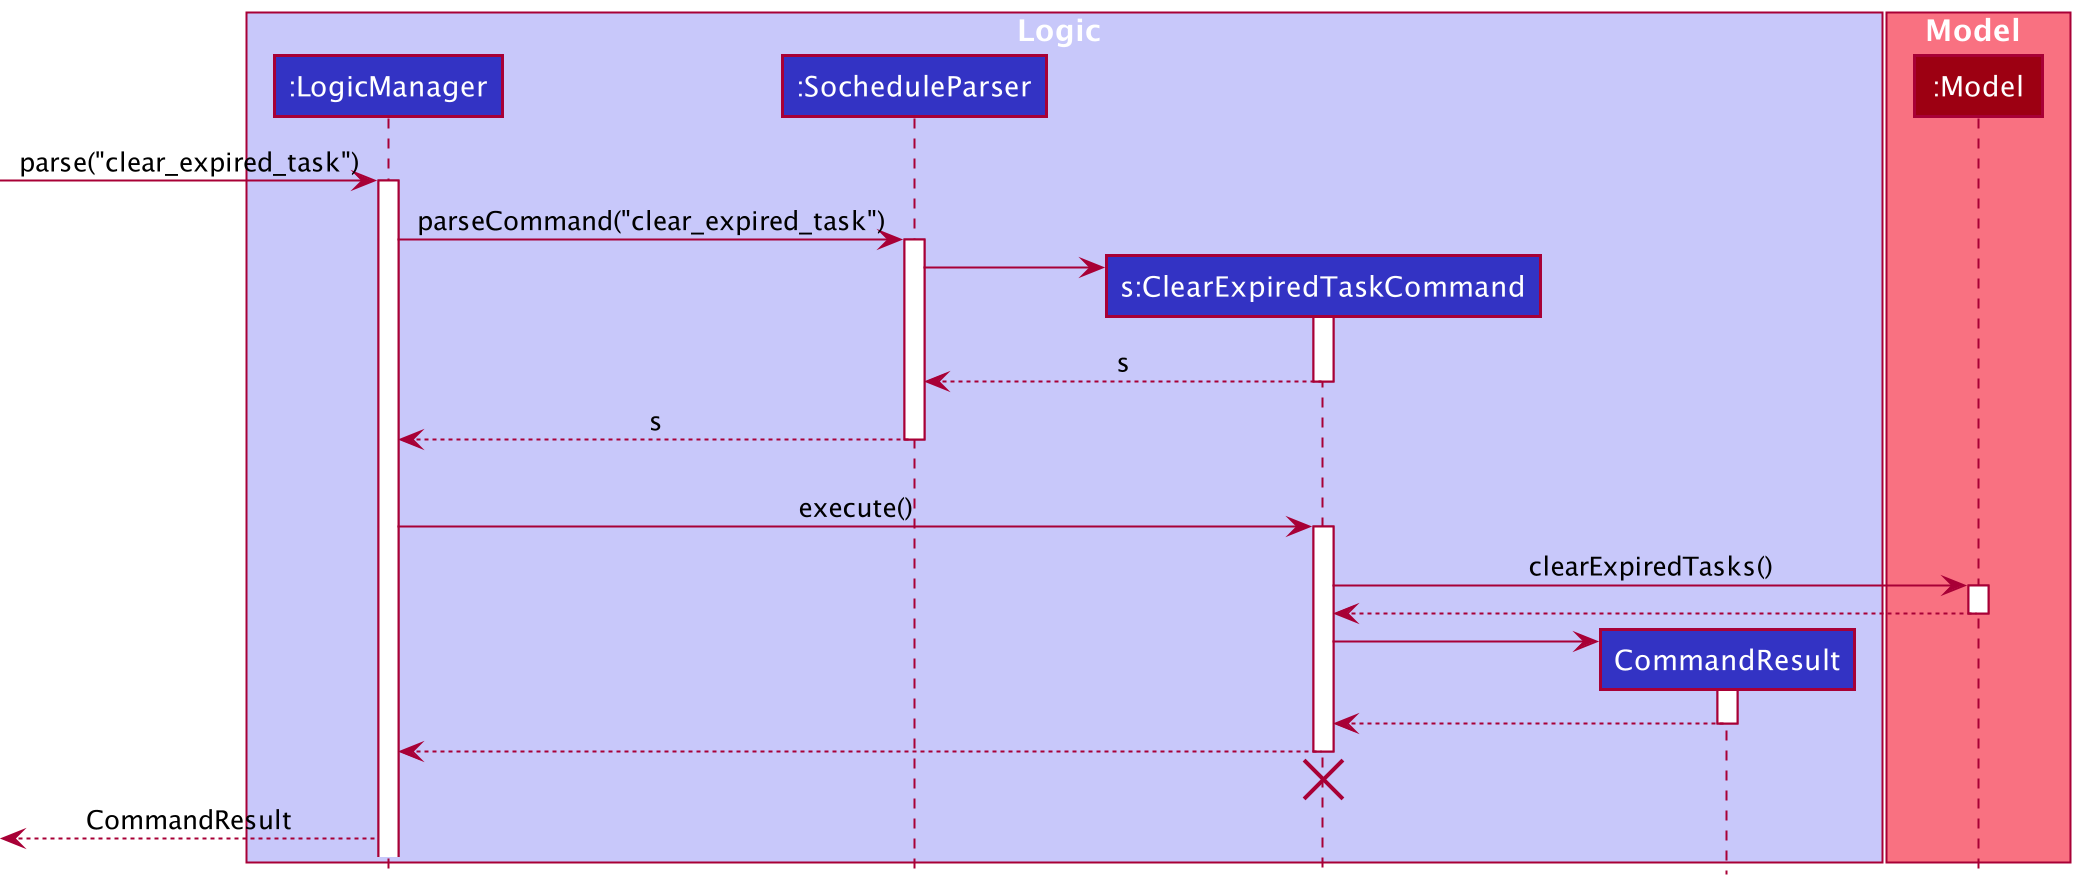

The diagram above was rendered by PlantUML. Its source (embedded in the PNG):
@startuml
!include style.puml

box Logic LOGIC_COLOR_T1
participant ":LogicManager" as LogicManager LOGIC_COLOR
participant ":SocheduleParser" as SocheduleParser LOGIC_COLOR
participant "s:ClearExpiredTaskCommand" as ClearExpiredTaskCommand LOGIC_COLOR
participant "CommandResult" as CommandResult LOGIC_COLOR
end box

box Model MODEL_COLOR_T1
participant ":Model" as Model MODEL_COLOR
end box

[-> LogicManager : parse("clear_expired_task")
activate LogicManager

LogicManager -> SocheduleParser : parseCommand("clear_expired_task")
activate SocheduleParser

create ClearExpiredTaskCommand
SocheduleParser -> ClearExpiredTaskCommand
activate ClearExpiredTaskCommand
SocheduleParser <--ClearExpiredTaskCommand : s
deactivate ClearExpiredTaskCommand

LogicManager <-- SocheduleParser : s
deactivate SocheduleParser
'Hidden arrow to position the destroy marker below the end of the activation bar.
SocheduleParser -[hidden]->[

LogicManager -> ClearExpiredTaskCommand : execute()
activate ClearExpiredTaskCommand

ClearExpiredTaskCommand -> Model : clearExpiredTasks()
activate Model
ClearExpiredTaskCommand <-- Model
deactivate Model

create CommandResult
ClearExpiredTaskCommand -> CommandResult
activate CommandResult
ClearExpiredTaskCommand <-- CommandResult
deactivate CommandResult

LogicManager <-- ClearExpiredTaskCommand
deactivate ClearExpiredTaskCommand
'Hidden arrow to position the destroy marker below the end of the activation bar.
ClearExpiredTaskCommand -[hidden]->[
destroy ClearExpiredTaskCommand

[<-- LogicManager : CommandResult
@enduml